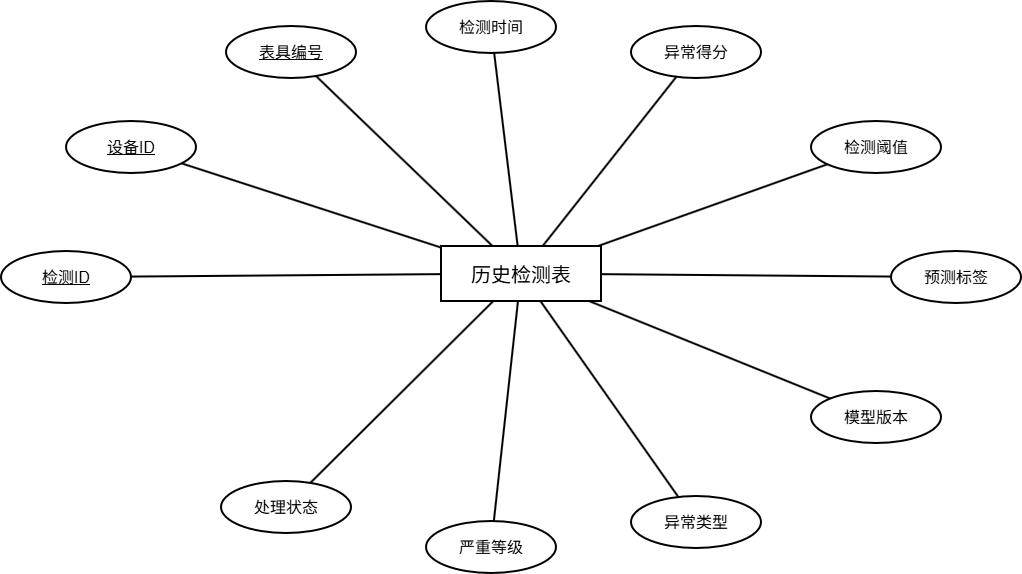

The diagram above was exported from draw.io. Its source (the exported page's mxGraphModel, read from the mxfile embedded in the PNG):
<mxGraphModel dx="1201" dy="836" grid="1" gridSize="10" guides="1" tooltips="1" connect="1" arrows="1" fold="1" page="1" pageScale="1" pageWidth="1280" pageHeight="780" math="0" shadow="0">
  <root>
    <mxCell id="0" />
    <mxCell id="1" parent="0" />
    <mxCell id="3" parent="1" style="rounded=0;whiteSpace=wrap;html=1;fillColor=#ffffff;strokeColor=#000000;strokeWidth=2;fontSize=20;" value="历史检测表" vertex="1">
      <mxGeometry height="55" width="160" x="560" y="360" as="geometry" />
    </mxCell>
    <mxCell id="4" parent="1" style="ellipse;whiteSpace=wrap;html=1;fillColor=#ffffff;strokeColor=#000000;strokeWidth=2;fontSize=16;" value="&lt;u&gt;检测ID&lt;/u&gt;" vertex="1">
      <mxGeometry height="52" width="130" x="120" y="365" as="geometry" />
    </mxCell>
    <mxCell id="5" edge="1" parent="1" source="3" style="endArrow=none;html=1;rounded=0;strokeWidth=2;fontSize=14;" target="4" value="">
      <mxGeometry relative="1" as="geometry" />
    </mxCell>
    <mxCell id="6" parent="1" style="ellipse;whiteSpace=wrap;html=1;fillColor=#ffffff;strokeColor=#000000;strokeWidth=2;fontSize=16;" value="&lt;u&gt;设备ID&lt;/u&gt;" vertex="1">
      <mxGeometry height="52" width="130" x="185" y="235" as="geometry" />
    </mxCell>
    <mxCell id="7" edge="1" parent="1" source="3" style="endArrow=none;html=1;rounded=0;strokeWidth=2;fontSize=14;" target="6" value="">
      <mxGeometry relative="1" as="geometry" />
    </mxCell>
    <mxCell id="8" parent="1" style="ellipse;whiteSpace=wrap;html=1;fillColor=#ffffff;strokeColor=#000000;strokeWidth=2;fontSize=16;" value="&lt;u&gt;表具编号&lt;/u&gt;" vertex="1">
      <mxGeometry height="52" width="130" x="345" y="140" as="geometry" />
    </mxCell>
    <mxCell id="9" edge="1" parent="1" source="3" style="endArrow=none;html=1;rounded=0;strokeWidth=2;fontSize=14;" target="8" value="">
      <mxGeometry relative="1" as="geometry" />
    </mxCell>
    <mxCell id="10" parent="1" style="ellipse;whiteSpace=wrap;html=1;fillColor=#ffffff;strokeColor=#000000;strokeWidth=2;fontSize=16;" value="检测时间" vertex="1">
      <mxGeometry height="52" width="130" x="545" y="115" as="geometry" />
    </mxCell>
    <mxCell id="11" edge="1" parent="1" source="3" style="endArrow=none;html=1;rounded=0;strokeWidth=2;fontSize=14;" target="10" value="">
      <mxGeometry relative="1" as="geometry" />
    </mxCell>
    <mxCell id="12" parent="1" style="ellipse;whiteSpace=wrap;html=1;fillColor=#ffffff;strokeColor=#000000;strokeWidth=2;fontSize=16;" value="异常得分" vertex="1">
      <mxGeometry height="52" width="130" x="750" y="140" as="geometry" />
    </mxCell>
    <mxCell id="13" edge="1" parent="1" source="3" style="endArrow=none;html=1;rounded=0;strokeWidth=2;fontSize=14;" target="12" value="">
      <mxGeometry relative="1" as="geometry" />
    </mxCell>
    <mxCell id="14" parent="1" style="ellipse;whiteSpace=wrap;html=1;fillColor=#ffffff;strokeColor=#000000;strokeWidth=2;fontSize=16;" value="检测阈值" vertex="1">
      <mxGeometry height="52" width="130" x="930" y="235" as="geometry" />
    </mxCell>
    <mxCell id="15" edge="1" parent="1" source="3" style="endArrow=none;html=1;rounded=0;strokeWidth=2;fontSize=14;" target="14" value="">
      <mxGeometry relative="1" as="geometry" />
    </mxCell>
    <mxCell id="16" parent="1" style="ellipse;whiteSpace=wrap;html=1;fillColor=#ffffff;strokeColor=#000000;strokeWidth=2;fontSize=16;" value="预测标签" vertex="1">
      <mxGeometry height="52" width="130" x="1010" y="365" as="geometry" />
    </mxCell>
    <mxCell id="17" edge="1" parent="1" source="3" style="endArrow=none;html=1;rounded=0;strokeWidth=2;fontSize=14;" target="16" value="">
      <mxGeometry relative="1" as="geometry" />
    </mxCell>
    <mxCell id="18" parent="1" style="ellipse;whiteSpace=wrap;html=1;fillColor=#ffffff;strokeColor=#000000;strokeWidth=2;fontSize=16;" value="模型版本" vertex="1">
      <mxGeometry height="52" width="130" x="930" y="505" as="geometry" />
    </mxCell>
    <mxCell id="19" edge="1" parent="1" source="3" style="endArrow=none;html=1;rounded=0;strokeWidth=2;fontSize=14;" target="18" value="">
      <mxGeometry relative="1" as="geometry" />
    </mxCell>
    <mxCell id="20" parent="1" style="ellipse;whiteSpace=wrap;html=1;fillColor=#ffffff;strokeColor=#000000;strokeWidth=2;fontSize=16;" value="异常类型" vertex="1">
      <mxGeometry height="52" width="130" x="750" y="610" as="geometry" />
    </mxCell>
    <mxCell id="21" edge="1" parent="1" source="3" style="endArrow=none;html=1;rounded=0;strokeWidth=2;fontSize=14;" target="20" value="">
      <mxGeometry relative="1" as="geometry" />
    </mxCell>
    <mxCell id="22" parent="1" style="ellipse;whiteSpace=wrap;html=1;fillColor=#ffffff;strokeColor=#000000;strokeWidth=2;fontSize=16;" value="严重等级" vertex="1">
      <mxGeometry height="52" width="130" x="545" y="635" as="geometry" />
    </mxCell>
    <mxCell id="23" edge="1" parent="1" source="3" style="endArrow=none;html=1;rounded=0;strokeWidth=2;fontSize=14;" target="22" value="">
      <mxGeometry relative="1" as="geometry" />
    </mxCell>
    <mxCell id="24" parent="1" style="ellipse;whiteSpace=wrap;html=1;fillColor=#ffffff;strokeColor=#000000;strokeWidth=2;fontSize=16;" value="处理状态" vertex="1">
      <mxGeometry height="52" width="130" x="340" y="595" as="geometry" />
    </mxCell>
    <mxCell id="25" edge="1" parent="1" source="3" style="endArrow=none;html=1;rounded=0;strokeWidth=2;fontSize=14;" target="24" value="">
      <mxGeometry relative="1" as="geometry" />
    </mxCell>
  </root>
</mxGraphModel>